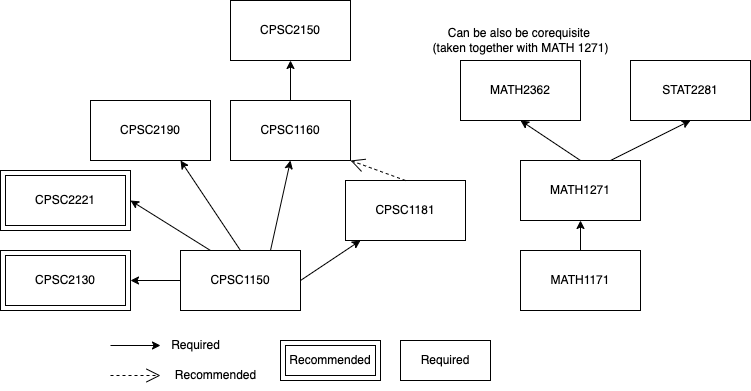

The diagram above was exported from draw.io. Its source (the exported page's mxGraphModel, read from the mxfile embedded in the PNG):
<mxGraphModel dx="831" dy="834" grid="1" gridSize="10" guides="1" tooltips="1" connect="1" arrows="1" fold="1" page="1" pageScale="1" pageWidth="850" pageHeight="1100" math="0" shadow="0">
  <root>
    <mxCell id="0" />
    <mxCell id="1" parent="0" />
    <mxCell id="dQWn4MTIElZcC0TQy6cC-1" value="CPSC1150" style="rounded=0;whiteSpace=wrap;html=1;" vertex="1" parent="1">
      <mxGeometry x="250" y="350" width="120" height="60" as="geometry" />
    </mxCell>
    <mxCell id="dQWn4MTIElZcC0TQy6cC-3" value="" style="endArrow=classic;html=1;rounded=0;" edge="1" parent="1">
      <mxGeometry width="50" height="50" relative="1" as="geometry">
        <mxPoint x="180" y="445" as="sourcePoint" />
        <mxPoint x="230" y="445" as="targetPoint" />
      </mxGeometry>
    </mxCell>
    <mxCell id="dQWn4MTIElZcC0TQy6cC-4" value="Required" style="text;html=1;align=center;verticalAlign=middle;resizable=0;points=[];autosize=1;strokeColor=none;fillColor=none;" vertex="1" parent="1">
      <mxGeometry x="230" y="430" width="70" height="30" as="geometry" />
    </mxCell>
    <mxCell id="dQWn4MTIElZcC0TQy6cC-6" value="" style="endArrow=open;endSize=12;dashed=1;html=1;rounded=0;" edge="1" parent="1">
      <mxGeometry width="160" relative="1" as="geometry">
        <mxPoint x="180" y="475" as="sourcePoint" />
        <mxPoint x="230" y="475" as="targetPoint" />
      </mxGeometry>
    </mxCell>
    <mxCell id="dQWn4MTIElZcC0TQy6cC-7" value="Recommended" style="text;html=1;align=center;verticalAlign=middle;resizable=0;points=[];autosize=1;strokeColor=none;fillColor=none;" vertex="1" parent="1">
      <mxGeometry x="230" y="460" width="110" height="30" as="geometry" />
    </mxCell>
    <mxCell id="dQWn4MTIElZcC0TQy6cC-12" value="CPSC1181" style="rounded=0;whiteSpace=wrap;html=1;" vertex="1" parent="1">
      <mxGeometry x="415" y="280" width="120" height="60" as="geometry" />
    </mxCell>
    <mxCell id="dQWn4MTIElZcC0TQy6cC-15" value="" style="endArrow=classic;html=1;rounded=0;exitX=1;exitY=0.5;exitDx=0;exitDy=0;" edge="1" parent="1" source="dQWn4MTIElZcC0TQy6cC-1" target="dQWn4MTIElZcC0TQy6cC-12">
      <mxGeometry width="50" height="50" relative="1" as="geometry">
        <mxPoint x="240" y="490" as="sourcePoint" />
        <mxPoint x="410" y="390" as="targetPoint" />
      </mxGeometry>
    </mxCell>
    <mxCell id="dQWn4MTIElZcC0TQy6cC-17" value="CPSC1160" style="rounded=0;whiteSpace=wrap;html=1;" vertex="1" parent="1">
      <mxGeometry x="300" y="200" width="120" height="60" as="geometry" />
    </mxCell>
    <mxCell id="dQWn4MTIElZcC0TQy6cC-19" value="" style="endArrow=open;endSize=12;dashed=1;html=1;rounded=0;entryX=1;entryY=1;entryDx=0;entryDy=0;exitX=0.5;exitY=0;exitDx=0;exitDy=0;" edge="1" parent="1" source="dQWn4MTIElZcC0TQy6cC-12" target="dQWn4MTIElZcC0TQy6cC-17">
      <mxGeometry width="160" relative="1" as="geometry">
        <mxPoint x="570" y="350" as="sourcePoint" />
        <mxPoint x="620" y="350" as="targetPoint" />
      </mxGeometry>
    </mxCell>
    <mxCell id="dQWn4MTIElZcC0TQy6cC-20" value="CPSC2150" style="rounded=0;whiteSpace=wrap;html=1;" vertex="1" parent="1">
      <mxGeometry x="300" y="100" width="120" height="60" as="geometry" />
    </mxCell>
    <mxCell id="dQWn4MTIElZcC0TQy6cC-21" value="" style="endArrow=classic;html=1;rounded=0;exitX=0.5;exitY=0;exitDx=0;exitDy=0;entryX=0.5;entryY=1;entryDx=0;entryDy=0;" edge="1" parent="1" source="dQWn4MTIElZcC0TQy6cC-17" target="dQWn4MTIElZcC0TQy6cC-20">
      <mxGeometry width="50" height="50" relative="1" as="geometry">
        <mxPoint x="550" y="310" as="sourcePoint" />
        <mxPoint x="600" y="260" as="targetPoint" />
      </mxGeometry>
    </mxCell>
    <mxCell id="dQWn4MTIElZcC0TQy6cC-22" value="" style="endArrow=classic;html=1;rounded=0;exitX=0.75;exitY=0;exitDx=0;exitDy=0;entryX=0.5;entryY=1;entryDx=0;entryDy=0;" edge="1" parent="1" source="dQWn4MTIElZcC0TQy6cC-1" target="dQWn4MTIElZcC0TQy6cC-17">
      <mxGeometry width="50" height="50" relative="1" as="geometry">
        <mxPoint x="380" y="390" as="sourcePoint" />
        <mxPoint x="420" y="390" as="targetPoint" />
      </mxGeometry>
    </mxCell>
    <mxCell id="dQWn4MTIElZcC0TQy6cC-24" value="" style="endArrow=classic;html=1;rounded=0;entryX=1;entryY=0.5;entryDx=0;entryDy=0;exitX=0.25;exitY=0;exitDx=0;exitDy=0;" edge="1" parent="1" source="dQWn4MTIElZcC0TQy6cC-1" target="dQWn4MTIElZcC0TQy6cC-27">
      <mxGeometry width="50" height="50" relative="1" as="geometry">
        <mxPoint x="210" y="320" as="sourcePoint" />
        <mxPoint x="240" y="280" as="targetPoint" />
      </mxGeometry>
    </mxCell>
    <mxCell id="dQWn4MTIElZcC0TQy6cC-27" value="CPSC2221" style="shape=ext;margin=3;double=1;whiteSpace=wrap;html=1;align=center;shadow=0;" vertex="1" parent="1">
      <mxGeometry x="70" y="270" width="130" height="60" as="geometry" />
    </mxCell>
    <mxCell id="dQWn4MTIElZcC0TQy6cC-28" value="CPSC2130" style="shape=ext;margin=3;double=1;whiteSpace=wrap;html=1;align=center;shadow=0;" vertex="1" parent="1">
      <mxGeometry x="70" y="350" width="130" height="60" as="geometry" />
    </mxCell>
    <mxCell id="dQWn4MTIElZcC0TQy6cC-29" value="" style="endArrow=classic;html=1;rounded=0;entryX=1;entryY=0.5;entryDx=0;entryDy=0;exitX=0;exitY=0.5;exitDx=0;exitDy=0;" edge="1" parent="1" source="dQWn4MTIElZcC0TQy6cC-1" target="dQWn4MTIElZcC0TQy6cC-28">
      <mxGeometry width="50" height="50" relative="1" as="geometry">
        <mxPoint x="290" y="360" as="sourcePoint" />
        <mxPoint x="250" y="290" as="targetPoint" />
      </mxGeometry>
    </mxCell>
    <mxCell id="dQWn4MTIElZcC0TQy6cC-30" value="MATH1171" style="rounded=0;whiteSpace=wrap;html=1;" vertex="1" parent="1">
      <mxGeometry x="590" y="350" width="120" height="60" as="geometry" />
    </mxCell>
    <mxCell id="dQWn4MTIElZcC0TQy6cC-31" value="MATH1271" style="rounded=0;whiteSpace=wrap;html=1;" vertex="1" parent="1">
      <mxGeometry x="590" y="260" width="120" height="60" as="geometry" />
    </mxCell>
    <mxCell id="dQWn4MTIElZcC0TQy6cC-32" value="MATH2362" style="rounded=0;whiteSpace=wrap;html=1;" vertex="1" parent="1">
      <mxGeometry x="530" y="160" width="120" height="60" as="geometry" />
    </mxCell>
    <mxCell id="dQWn4MTIElZcC0TQy6cC-33" value="" style="endArrow=classic;html=1;rounded=0;entryX=0.5;entryY=1;entryDx=0;entryDy=0;exitX=0.5;exitY=0;exitDx=0;exitDy=0;" edge="1" parent="1" source="dQWn4MTIElZcC0TQy6cC-30" target="dQWn4MTIElZcC0TQy6cC-31">
      <mxGeometry width="50" height="50" relative="1" as="geometry">
        <mxPoint x="240" y="465" as="sourcePoint" />
        <mxPoint x="290" y="465" as="targetPoint" />
      </mxGeometry>
    </mxCell>
    <mxCell id="dQWn4MTIElZcC0TQy6cC-34" value="" style="endArrow=classic;html=1;rounded=0;entryX=0.5;entryY=1;entryDx=0;entryDy=0;exitX=0.5;exitY=0;exitDx=0;exitDy=0;" edge="1" parent="1" source="dQWn4MTIElZcC0TQy6cC-31" target="dQWn4MTIElZcC0TQy6cC-32">
      <mxGeometry width="50" height="50" relative="1" as="geometry">
        <mxPoint x="660" y="360" as="sourcePoint" />
        <mxPoint x="660" y="330" as="targetPoint" />
      </mxGeometry>
    </mxCell>
    <mxCell id="dQWn4MTIElZcC0TQy6cC-35" value="Can be also be corequisite &lt;br&gt;(taken together with MATH 1271)" style="text;html=1;align=center;verticalAlign=middle;resizable=0;points=[];autosize=1;strokeColor=none;fillColor=none;" vertex="1" parent="1">
      <mxGeometry x="490" y="120" width="200" height="40" as="geometry" />
    </mxCell>
    <mxCell id="dQWn4MTIElZcC0TQy6cC-37" value="STAT2281" style="rounded=0;whiteSpace=wrap;html=1;" vertex="1" parent="1">
      <mxGeometry x="700" y="160" width="120" height="60" as="geometry" />
    </mxCell>
    <mxCell id="dQWn4MTIElZcC0TQy6cC-38" value="" style="endArrow=classic;html=1;rounded=0;exitX=0.75;exitY=0;exitDx=0;exitDy=0;" edge="1" parent="1" source="dQWn4MTIElZcC0TQy6cC-31">
      <mxGeometry width="50" height="50" relative="1" as="geometry">
        <mxPoint x="660" y="270" as="sourcePoint" />
        <mxPoint x="760" y="220" as="targetPoint" />
      </mxGeometry>
    </mxCell>
    <mxCell id="dQWn4MTIElZcC0TQy6cC-40" value="CPSC2190" style="rounded=0;whiteSpace=wrap;html=1;" vertex="1" parent="1">
      <mxGeometry x="160" y="200" width="120" height="60" as="geometry" />
    </mxCell>
    <mxCell id="dQWn4MTIElZcC0TQy6cC-41" value="" style="endArrow=classic;html=1;rounded=0;exitX=0.5;exitY=0;exitDx=0;exitDy=0;entryX=0.75;entryY=1;entryDx=0;entryDy=0;" edge="1" parent="1" source="dQWn4MTIElZcC0TQy6cC-1" target="dQWn4MTIElZcC0TQy6cC-40">
      <mxGeometry width="50" height="50" relative="1" as="geometry">
        <mxPoint x="350" y="360" as="sourcePoint" />
        <mxPoint x="370" y="270" as="targetPoint" />
      </mxGeometry>
    </mxCell>
    <mxCell id="dQWn4MTIElZcC0TQy6cC-43" value="Recommended" style="shape=ext;margin=3;double=1;whiteSpace=wrap;html=1;align=center;shadow=0;" vertex="1" parent="1">
      <mxGeometry x="350" y="440" width="100" height="40" as="geometry" />
    </mxCell>
    <mxCell id="dQWn4MTIElZcC0TQy6cC-44" value="Required" style="rounded=0;whiteSpace=wrap;html=1;" vertex="1" parent="1">
      <mxGeometry x="470" y="440" width="90" height="40" as="geometry" />
    </mxCell>
  </root>
</mxGraphModel>